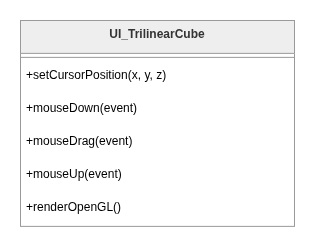

The diagram above was exported from draw.io. Its source (the exported page's mxGraphModel, read from the mxfile embedded in the PNG):
<mxGraphModel dx="1885" dy="960" grid="1" gridSize="10" guides="1" tooltips="1" connect="1" arrows="1" fold="1" page="1" pageScale="1" pageWidth="850" pageHeight="1100" math="0" shadow="0">
  <root>
    <mxCell id="0" />
    <mxCell id="1" parent="0" />
    <mxCell id="2" parent="1" style="swimlane;fontStyle=1;align=center;verticalAlign=top;childLayout=stackLayout;horizontal=1;startSize=32.92307692307692;horizontalStack=0;resizeParent=1;resizeParentMax=0;resizeLast=0;collapsible=0;marginBottom=0;fillColor=light-dark(#eeeeee,#1f2020);strokeColor=light-dark(#999999,#cccccc);fontColor=light-dark(#333333,#cccccc);swimlaneFillColor=default;" value="UI_TrilinearCube" vertex="1">
      <mxGeometry height="205.9230769230769" width="274" x="440" y="690" as="geometry" />
    </mxCell>
    <mxCell id="3" parent="2" style="line;strokeWidth=1;fillColor=none;align=left;verticalAlign=middle;spacingTop=-1;spacingLeft=3;spacingRight=3;rotatable=0;labelPosition=right;points=[];portConstraint=eastwest;strokeColor=inherit;swimlaneFillColor=default;" vertex="1">
      <mxGeometry height="8" width="274" y="32.92307692307692" as="geometry" />
    </mxCell>
    <mxCell id="4" parent="2" style="text;strokeColor=none;fillColor=none;align=left;verticalAlign=top;spacingLeft=4;spacingRight=4;overflow=hidden;rotatable=0;points=[[0,0.5],[1,0.5]];portConstraint=eastwest;swimlaneFillColor=default;" value="+setCursorPosition(x, y, z)" vertex="1">
      <mxGeometry height="33" width="274" y="40.92307692307692" as="geometry" />
    </mxCell>
    <mxCell id="5" parent="2" style="text;strokeColor=none;fillColor=none;align=left;verticalAlign=top;spacingLeft=4;spacingRight=4;overflow=hidden;rotatable=0;points=[[0,0.5],[1,0.5]];portConstraint=eastwest;swimlaneFillColor=default;" value="+mouseDown(event)" vertex="1">
      <mxGeometry height="33" width="274" y="73.92307692307692" as="geometry" />
    </mxCell>
    <mxCell id="6" parent="2" style="text;strokeColor=none;fillColor=none;align=left;verticalAlign=top;spacingLeft=4;spacingRight=4;overflow=hidden;rotatable=0;points=[[0,0.5],[1,0.5]];portConstraint=eastwest;swimlaneFillColor=default;" value="+mouseDrag(event)" vertex="1">
      <mxGeometry height="33" width="274" y="106.92307692307692" as="geometry" />
    </mxCell>
    <mxCell id="7" parent="2" style="text;strokeColor=none;fillColor=none;align=left;verticalAlign=top;spacingLeft=4;spacingRight=4;overflow=hidden;rotatable=0;points=[[0,0.5],[1,0.5]];portConstraint=eastwest;swimlaneFillColor=default;" value="+mouseUp(event)" vertex="1">
      <mxGeometry height="33" width="274" y="139.9230769230769" as="geometry" />
    </mxCell>
    <mxCell id="8" parent="2" style="text;strokeColor=none;fillColor=none;align=left;verticalAlign=top;spacingLeft=4;spacingRight=4;overflow=hidden;rotatable=0;points=[[0,0.5],[1,0.5]];portConstraint=eastwest;swimlaneFillColor=default;" value="+renderOpenGL()" vertex="1">
      <mxGeometry height="33" width="274" y="172.9230769230769" as="geometry" />
    </mxCell>
  </root>
</mxGraphModel>